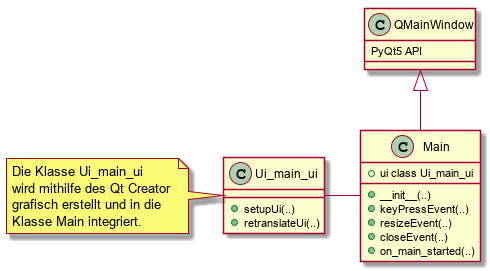

The diagram above was rendered by PlantUML. Its source (embedded in the PNG):
@startuml

class QMainWindow {
  PyQt5 API
}

class Ui_main_ui {
  + setupUi(..)
  + retranslateUi(..)
}

note left: Die Klasse Ui_main_ui \nwird mithilfe des Qt Creator \ngrafisch erstellt und in die \nKlasse Main integriert.

class Main {
 + ui class Ui_main_ui
 + __init__(..)
 + keyPressEvent(..)
 + resizeEvent(..)
 + closeEvent(..)
 + on_main_started(..)
}

QMainWindow <|-- Main
Ui_main_ui - Main

@enduml